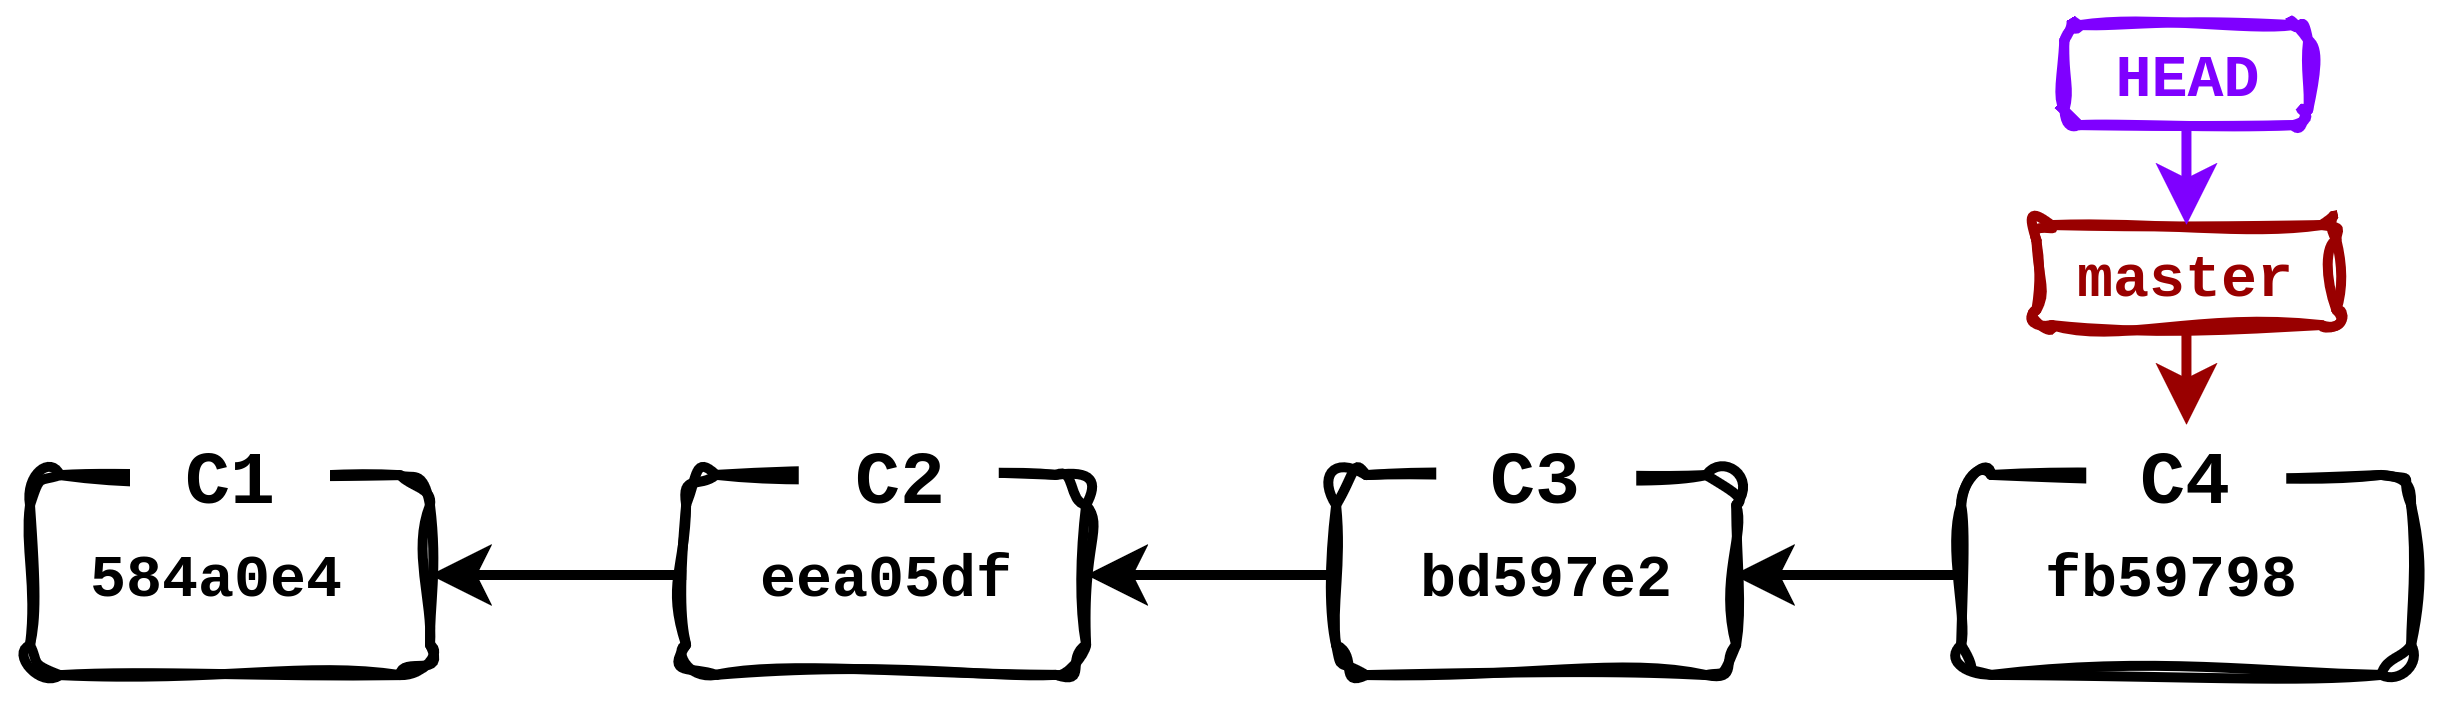

The diagram above was exported from draw.io. Its source (the exported page's mxGraphModel, read from the mxfile embedded in the PNG):
<mxGraphModel dx="679" dy="418" grid="1" gridSize="10" guides="1" tooltips="1" connect="1" arrows="1" fold="1" page="1" pageScale="1" pageWidth="850" pageHeight="1100" math="0" shadow="0">
  <root>
    <mxCell id="0" />
    <mxCell id="1" parent="0" />
    <mxCell id="GGoxYKu6zqKoeBssymsp-123" parent="1" style="rounded=1;whiteSpace=wrap;html=1;fillColor=none;strokeWidth=2;sketch=1;curveFitting=1;jiggle=2;strokeColor=#000000;" value="" vertex="1">
      <mxGeometry height="40" width="80" x="60" y="530" as="geometry" />
    </mxCell>
    <mxCell id="GGoxYKu6zqKoeBssymsp-148" edge="1" parent="1" source="GGoxYKu6zqKoeBssymsp-124" style="edgeStyle=orthogonalEdgeStyle;rounded=0;orthogonalLoop=1;jettySize=auto;html=1;entryX=1;entryY=0.5;entryDx=0;entryDy=0;strokeWidth=2;" target="GGoxYKu6zqKoeBssymsp-123">
      <mxGeometry relative="1" as="geometry" />
    </mxCell>
    <mxCell id="GGoxYKu6zqKoeBssymsp-124" parent="1" style="rounded=1;whiteSpace=wrap;html=1;fillColor=none;strokeWidth=2;sketch=1;curveFitting=1;jiggle=2;strokeColor=#000000;" value="" vertex="1">
      <mxGeometry height="40" width="80" x="191.25" y="530" as="geometry" />
    </mxCell>
    <mxCell id="GGoxYKu6zqKoeBssymsp-147" edge="1" parent="1" source="GGoxYKu6zqKoeBssymsp-125" style="edgeStyle=orthogonalEdgeStyle;rounded=0;orthogonalLoop=1;jettySize=auto;html=1;entryX=1;entryY=0.5;entryDx=0;entryDy=0;strokeWidth=2;" target="GGoxYKu6zqKoeBssymsp-124">
      <mxGeometry relative="1" as="geometry" />
    </mxCell>
    <mxCell id="GGoxYKu6zqKoeBssymsp-125" parent="1" style="rounded=1;whiteSpace=wrap;html=1;fillColor=none;strokeWidth=2;sketch=1;curveFitting=1;jiggle=2;strokeColor=#000000;" value="" vertex="1">
      <mxGeometry height="40" width="80" x="321.25" y="530" as="geometry" />
    </mxCell>
    <mxCell id="GGoxYKu6zqKoeBssymsp-146" edge="1" parent="1" source="GGoxYKu6zqKoeBssymsp-126" style="edgeStyle=orthogonalEdgeStyle;rounded=0;orthogonalLoop=1;jettySize=auto;html=1;entryX=1;entryY=0.5;entryDx=0;entryDy=0;strokeWidth=2;" target="GGoxYKu6zqKoeBssymsp-139">
      <mxGeometry relative="1" as="geometry" />
    </mxCell>
    <mxCell id="GGoxYKu6zqKoeBssymsp-126" parent="1" style="rounded=1;whiteSpace=wrap;html=1;fillColor=none;strokeWidth=2;sketch=1;curveFitting=1;jiggle=2;strokeColor=#000000;" value="" vertex="1">
      <mxGeometry height="40" width="90" x="446.25" y="530" as="geometry" />
    </mxCell>
    <mxCell id="GGoxYKu6zqKoeBssymsp-127" parent="1" style="rounded=0;whiteSpace=wrap;html=1;fontColor=default;strokeColor=none;" value="" vertex="1">
      <mxGeometry height="20" width="40" x="80" y="520" as="geometry" />
    </mxCell>
    <mxCell id="GGoxYKu6zqKoeBssymsp-128" parent="1" style="text;html=1;whiteSpace=wrap;strokeColor=none;fillColor=none;align=center;verticalAlign=middle;rounded=0;fontSize=15;spacingBottom=10;fontStyle=1;fontColor=#000000;" value="&lt;div&gt;&lt;font face=&quot;Courier New&quot; style=&quot;&quot;&gt;C1&lt;/font&gt;&lt;/div&gt;" vertex="1">
      <mxGeometry height="30" width="60" x="70" y="520" as="geometry" />
    </mxCell>
    <mxCell id="GGoxYKu6zqKoeBssymsp-131" parent="1" style="rounded=0;whiteSpace=wrap;html=1;fontColor=default;strokeColor=none;" value="" vertex="1">
      <mxGeometry height="20" width="40" x="213.75" y="520" as="geometry" />
    </mxCell>
    <mxCell id="GGoxYKu6zqKoeBssymsp-132" parent="1" style="text;html=1;whiteSpace=wrap;strokeColor=none;fillColor=none;align=center;verticalAlign=middle;rounded=0;fontSize=15;spacingBottom=10;fontStyle=1;fontColor=#000000;" value="&lt;div&gt;&lt;font face=&quot;Courier New&quot; style=&quot;&quot;&gt;C2&lt;/font&gt;&lt;/div&gt;" vertex="1">
      <mxGeometry height="30" width="60" x="203.75" y="520" as="geometry" />
    </mxCell>
    <mxCell id="GGoxYKu6zqKoeBssymsp-133" parent="1" style="rounded=0;whiteSpace=wrap;html=1;fontColor=default;strokeColor=none;" value="" vertex="1">
      <mxGeometry height="20" width="40" x="341.25" y="520" as="geometry" />
    </mxCell>
    <mxCell id="GGoxYKu6zqKoeBssymsp-134" parent="1" style="text;html=1;whiteSpace=wrap;strokeColor=none;fillColor=none;align=center;verticalAlign=middle;rounded=0;fontSize=15;spacingBottom=10;fontStyle=1;fontColor=#000000;" value="&lt;div&gt;&lt;font face=&quot;Courier New&quot; style=&quot;&quot;&gt;C3&lt;/font&gt;&lt;/div&gt;" vertex="1">
      <mxGeometry height="30" width="60" x="331.25" y="520" as="geometry" />
    </mxCell>
    <mxCell id="GGoxYKu6zqKoeBssymsp-135" parent="1" style="rounded=0;whiteSpace=wrap;html=1;fontColor=default;strokeColor=none;" value="" vertex="1">
      <mxGeometry height="20" width="40" x="471.25" y="520" as="geometry" />
    </mxCell>
    <mxCell id="GGoxYKu6zqKoeBssymsp-136" parent="1" style="text;html=1;whiteSpace=wrap;strokeColor=none;fillColor=none;align=center;verticalAlign=middle;rounded=0;fontSize=15;spacingBottom=10;fontStyle=1;fontColor=#000000;" value="&lt;div&gt;&lt;font face=&quot;Courier New&quot; style=&quot;&quot;&gt;C4&lt;/font&gt;&lt;/div&gt;" vertex="1">
      <mxGeometry height="30" width="60" x="461.25" y="520" as="geometry" />
    </mxCell>
    <mxCell id="GGoxYKu6zqKoeBssymsp-137" parent="1" style="text;html=1;whiteSpace=wrap;strokeColor=none;fillColor=none;align=left;verticalAlign=middle;rounded=0;fontColor=#000000;" value="&lt;div align=&quot;center&quot;&gt;&lt;font face=&quot;Courier New&quot;&gt;&lt;span style=&quot;&quot;&gt;&lt;b&gt;584a0e4&lt;/b&gt;&lt;/span&gt;&lt;/font&gt;&lt;/div&gt;" vertex="1">
      <mxGeometry height="20" width="60" x="70" y="540" as="geometry" />
    </mxCell>
    <mxCell id="GGoxYKu6zqKoeBssymsp-138" parent="1" style="text;html=1;whiteSpace=wrap;strokeColor=none;fillColor=none;align=left;verticalAlign=middle;rounded=0;fontColor=#000000;" value="&lt;div align=&quot;center&quot;&gt;&lt;font face=&quot;Courier New&quot;&gt;&lt;span style=&quot;&quot;&gt;&lt;b&gt;eea05df&lt;/b&gt;&lt;/span&gt;&lt;/font&gt;&lt;/div&gt;" vertex="1">
      <mxGeometry height="20" width="60" x="203.75" y="540" as="geometry" />
    </mxCell>
    <mxCell id="GGoxYKu6zqKoeBssymsp-139" parent="1" style="text;html=1;whiteSpace=wrap;strokeColor=none;fillColor=none;align=left;verticalAlign=middle;rounded=0;fontColor=#000000;" value="&lt;div align=&quot;center&quot;&gt;&lt;font face=&quot;Courier New&quot;&gt;&lt;span style=&quot;&quot;&gt;&lt;b&gt;bd597e2&lt;/b&gt;&lt;/span&gt;&lt;/font&gt;&lt;/div&gt;" vertex="1">
      <mxGeometry height="20" width="64.37" x="336.25" y="540" as="geometry" />
    </mxCell>
    <mxCell id="GGoxYKu6zqKoeBssymsp-140" parent="1" style="text;html=1;whiteSpace=wrap;strokeColor=none;fillColor=none;align=left;verticalAlign=middle;rounded=0;fontColor=#000000;" value="&lt;div align=&quot;center&quot;&gt;&lt;font face=&quot;Courier New&quot;&gt;&lt;span style=&quot;&quot;&gt;&lt;b&gt;fb59798&lt;/b&gt;&lt;/span&gt;&lt;/font&gt;&lt;/div&gt;" vertex="1">
      <mxGeometry height="20" width="56.25" x="461.25" y="540" as="geometry" />
    </mxCell>
    <mxCell id="GGoxYKu6zqKoeBssymsp-145" edge="1" parent="1" source="GGoxYKu6zqKoeBssymsp-141" style="edgeStyle=orthogonalEdgeStyle;rounded=0;orthogonalLoop=1;jettySize=auto;html=1;strokeColor=#990000;strokeWidth=2;">
      <mxGeometry relative="1" as="geometry">
        <mxPoint x="491" y="520" as="targetPoint" />
      </mxGeometry>
    </mxCell>
    <mxCell id="GGoxYKu6zqKoeBssymsp-141" parent="1" style="rounded=1;whiteSpace=wrap;html=1;fillColor=none;strokeWidth=2;strokeColor=#990000;fontColor=#990000;sketch=1;curveFitting=1;jiggle=2;" value="&lt;b&gt;&lt;font face=&quot;Courier New&quot;&gt;master&lt;/font&gt;&lt;/b&gt;" vertex="1">
      <mxGeometry height="20" width="60" x="461.25" y="480" as="geometry" />
    </mxCell>
    <mxCell id="GGoxYKu6zqKoeBssymsp-143" edge="1" parent="1" source="GGoxYKu6zqKoeBssymsp-142" style="edgeStyle=orthogonalEdgeStyle;rounded=0;orthogonalLoop=1;jettySize=auto;html=1;entryX=0.5;entryY=0;entryDx=0;entryDy=0;fontColor=#7F00FF;strokeColor=#7F00FF;strokeWidth=2;" target="GGoxYKu6zqKoeBssymsp-141">
      <mxGeometry relative="1" as="geometry" />
    </mxCell>
    <mxCell id="GGoxYKu6zqKoeBssymsp-142" parent="1" style="rounded=1;whiteSpace=wrap;html=1;fillColor=none;strokeWidth=2;strokeColor=#7F00FF;fontColor=#7F00FF;sketch=1;curveFitting=1;jiggle=2;" value="&lt;div&gt;&lt;font face=&quot;Courier New&quot;&gt;&lt;b&gt;HEAD&lt;/b&gt;&lt;/font&gt;&lt;/div&gt;" vertex="1">
      <mxGeometry height="20" width="48.75" x="466.88" y="440" as="geometry" />
    </mxCell>
  </root>
</mxGraphModel>